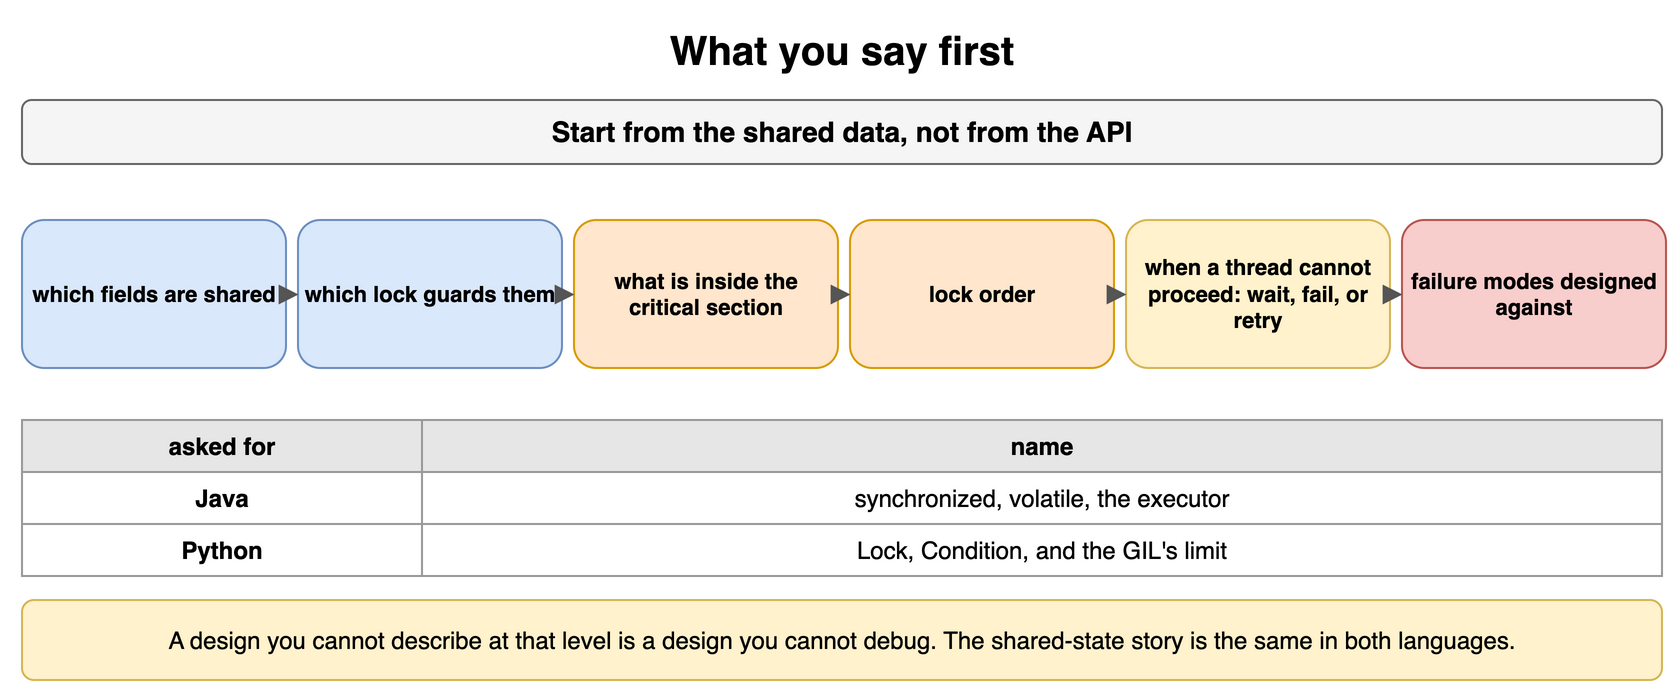

The diagram above was exported from draw.io. Its source (the exported page's mxGraphModel, read from the mxfile embedded in the PNG):
<mxGraphModel dx="900" dy="354" grid="1" gridSize="10" guides="1" tooltips="1" connect="1" arrows="1" fold="1" page="1" pageScale="1" pageWidth="900" pageHeight="354" math="0" shadow="0">
  <root>
    <mxCell id="0" />
    <mxCell id="1" parent="0" />
    <mxCell id="h161" value="What you say first" style="text;html=1;align=center;verticalAlign=middle;whiteSpace=wrap;fontSize=20;fontStyle=1;" vertex="1" parent="1">
      <mxGeometry x="40" y="10" width="820" height="30" as="geometry" />
    </mxCell>
    <mxCell id="h162" value="Start from the shared data, not from the API" style="rounded=1;whiteSpace=wrap;html=1;fillColor=#f5f5f5;strokeColor=#666666;fontStyle=1;fontSize=14;" vertex="1" parent="1">
      <mxGeometry x="40" y="50" width="820" height="32" as="geometry" />
    </mxCell>
    <mxCell id="h163" value="which fields are shared" style="rounded=1;whiteSpace=wrap;html=1;fillColor=#dae8fc;strokeColor=#6c8ebf;fontSize=11;align=center;fontStyle=1;" vertex="1" parent="1">
      <mxGeometry x="40" y="110" width="132" height="74" as="geometry" />
    </mxCell>
    <mxCell id="h164" value="which lock guards them" style="rounded=1;whiteSpace=wrap;html=1;fillColor=#dae8fc;strokeColor=#6c8ebf;fontSize=11;align=center;fontStyle=1;" vertex="1" parent="1">
      <mxGeometry x="178" y="110" width="132" height="74" as="geometry" />
    </mxCell>
    <mxCell id="h165" value="what is inside the critical section" style="rounded=1;whiteSpace=wrap;html=1;fillColor=#ffe6cc;strokeColor=#d79b00;fontSize=11;align=center;fontStyle=1;" vertex="1" parent="1">
      <mxGeometry x="316" y="110" width="132" height="74" as="geometry" />
    </mxCell>
    <mxCell id="h166" value="lock order" style="rounded=1;whiteSpace=wrap;html=1;fillColor=#ffe6cc;strokeColor=#d79b00;fontSize=11;align=center;fontStyle=1;" vertex="1" parent="1">
      <mxGeometry x="454" y="110" width="132" height="74" as="geometry" />
    </mxCell>
    <mxCell id="h167" value="when a thread cannot proceed: wait, fail, or retry" style="rounded=1;whiteSpace=wrap;html=1;fillColor=#fff2cc;strokeColor=#d6b656;fontSize=11;align=center;fontStyle=1;" vertex="1" parent="1">
      <mxGeometry x="592" y="110" width="132" height="74" as="geometry" />
    </mxCell>
    <mxCell id="h168" value="failure modes designed against" style="rounded=1;whiteSpace=wrap;html=1;fillColor=#f8cecc;strokeColor=#b85450;fontSize=11;align=center;fontStyle=1;" vertex="1" parent="1">
      <mxGeometry x="730" y="110" width="132" height="74" as="geometry" />
    </mxCell>
    <mxCell id="h169" value="" style="endArrow=block;endSize=6;html=1;strokeWidth=1.5;strokeColor=#555555;fontSize=11;labelBackgroundColor=#ffffff;" edge="1" parent="1" source="h163" target="h164">
      <mxGeometry relative="1" as="geometry" />
    </mxCell>
    <mxCell id="h1610" value="" style="endArrow=block;endSize=6;html=1;strokeWidth=1.5;strokeColor=#555555;fontSize=11;labelBackgroundColor=#ffffff;" edge="1" parent="1" source="h164" target="h165">
      <mxGeometry relative="1" as="geometry" />
    </mxCell>
    <mxCell id="h1611" value="" style="endArrow=block;endSize=6;html=1;strokeWidth=1.5;strokeColor=#555555;fontSize=11;labelBackgroundColor=#ffffff;" edge="1" parent="1" source="h165" target="h166">
      <mxGeometry relative="1" as="geometry" />
    </mxCell>
    <mxCell id="h1612" value="" style="endArrow=block;endSize=6;html=1;strokeWidth=1.5;strokeColor=#555555;fontSize=11;labelBackgroundColor=#ffffff;" edge="1" parent="1" source="h166" target="h167">
      <mxGeometry relative="1" as="geometry" />
    </mxCell>
    <mxCell id="h1613" value="" style="endArrow=block;endSize=6;html=1;strokeWidth=1.5;strokeColor=#555555;fontSize=11;labelBackgroundColor=#ffffff;" edge="1" parent="1" source="h167" target="h168">
      <mxGeometry relative="1" as="geometry" />
    </mxCell>
    <mxCell id="h1614" value="asked for" style="whiteSpace=wrap;html=1;fillColor=#e6e6e6;strokeColor=#999999;fontStyle=1;fontSize=12;" vertex="1" parent="1">
      <mxGeometry x="40" y="210" width="200" height="26" as="geometry" />
    </mxCell>
    <mxCell id="h1615" value="name" style="whiteSpace=wrap;html=1;fillColor=#e6e6e6;strokeColor=#999999;fontStyle=1;fontSize=12;" vertex="1" parent="1">
      <mxGeometry x="240" y="210" width="620" height="26" as="geometry" />
    </mxCell>
    <mxCell id="h1616" value="Java" style="whiteSpace=wrap;html=1;strokeColor=#999999;fontSize=12;fillColor=#ffffff;fontStyle=1;" vertex="1" parent="1">
      <mxGeometry x="40" y="236" width="200" height="26" as="geometry" />
    </mxCell>
    <mxCell id="h1617" value="synchronized, volatile, the executor" style="whiteSpace=wrap;html=1;strokeColor=#999999;fontSize=12;fillColor=#ffffff;" vertex="1" parent="1">
      <mxGeometry x="240" y="236" width="620" height="26" as="geometry" />
    </mxCell>
    <mxCell id="h1618" value="Python" style="whiteSpace=wrap;html=1;strokeColor=#999999;fontSize=12;fillColor=#ffffff;fontStyle=1;" vertex="1" parent="1">
      <mxGeometry x="40" y="262" width="200" height="26" as="geometry" />
    </mxCell>
    <mxCell id="h1619" value="Lock, Condition, and the GIL's limit" style="whiteSpace=wrap;html=1;strokeColor=#999999;fontSize=12;fillColor=#ffffff;" vertex="1" parent="1">
      <mxGeometry x="240" y="262" width="620" height="26" as="geometry" />
    </mxCell>
    <mxCell id="h1620" value="A design you cannot describe at that level is a design you cannot debug. The shared-state story is the same in both languages." style="rounded=1;whiteSpace=wrap;html=1;fillColor=#fff2cc;strokeColor=#d6b656;fontSize=12;align=center;" vertex="1" parent="1">
      <mxGeometry x="40" y="300" width="820" height="40" as="geometry" />
    </mxCell>
  </root>
</mxGraphModel>